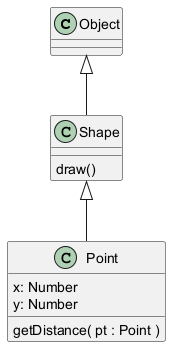

The diagram above was rendered by PlantUML. Its source (embedded in the PNG):
@startuml
top to bottom direction
class Object {

}


class Shape {
	draw()
}

class Point {
	x: Number
	y: Number
	
	getDistance( pt : Point ) 
	
}

Object <|-- Shape
Shape <|-- Point

@enduml